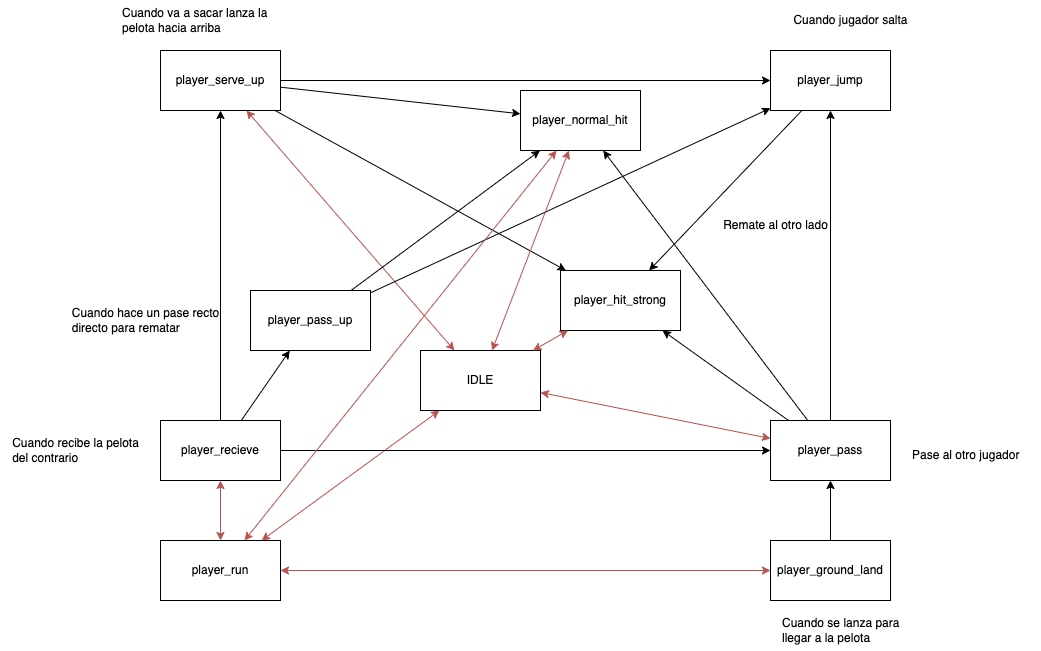

The diagram above was exported from draw.io. Its source (the exported page's mxGraphModel, read from the mxfile embedded in the PNG):
<mxGraphModel dx="954" dy="616" grid="1" gridSize="10" guides="1" tooltips="1" connect="1" arrows="1" fold="1" page="1" pageScale="1" pageWidth="827" pageHeight="1169" math="0" shadow="0">
  <root>
    <mxCell id="0" />
    <mxCell id="1" parent="0" />
    <mxCell id="Kc8hdxKVeheJrrnJ-u6g-1" value="IDLE" style="rounded=0;whiteSpace=wrap;html=1;" vertex="1" parent="1">
      <mxGeometry x="450" y="730" width="120" height="60" as="geometry" />
    </mxCell>
    <mxCell id="Kc8hdxKVeheJrrnJ-u6g-2" value="player_serve_up" style="rounded=0;whiteSpace=wrap;html=1;" vertex="1" parent="1">
      <mxGeometry x="190" y="430" width="120" height="60" as="geometry" />
    </mxCell>
    <mxCell id="Kc8hdxKVeheJrrnJ-u6g-4" value="player_recieve" style="rounded=0;whiteSpace=wrap;html=1;" vertex="1" parent="1">
      <mxGeometry x="190" y="800" width="120" height="60" as="geometry" />
    </mxCell>
    <mxCell id="Kc8hdxKVeheJrrnJ-u6g-5" value="player_jump" style="rounded=0;whiteSpace=wrap;html=1;" vertex="1" parent="1">
      <mxGeometry x="800" y="430" width="120" height="60" as="geometry" />
    </mxCell>
    <mxCell id="Kc8hdxKVeheJrrnJ-u6g-9" value="" style="endArrow=classic;html=1;rounded=0;" edge="1" parent="1" source="Kc8hdxKVeheJrrnJ-u6g-2" target="Kc8hdxKVeheJrrnJ-u6g-5">
      <mxGeometry width="50" height="50" relative="1" as="geometry">
        <mxPoint x="440" y="800" as="sourcePoint" />
        <mxPoint x="490" y="750" as="targetPoint" />
      </mxGeometry>
    </mxCell>
    <mxCell id="Kc8hdxKVeheJrrnJ-u6g-10" value="player_run" style="rounded=0;whiteSpace=wrap;html=1;" vertex="1" parent="1">
      <mxGeometry x="190" y="920" width="120" height="60" as="geometry" />
    </mxCell>
    <mxCell id="Kc8hdxKVeheJrrnJ-u6g-13" value="player_hit_strong" style="rounded=0;whiteSpace=wrap;html=1;" vertex="1" parent="1">
      <mxGeometry x="590" y="650" width="120" height="60" as="geometry" />
    </mxCell>
    <mxCell id="Kc8hdxKVeheJrrnJ-u6g-14" value="" style="endArrow=classic;html=1;rounded=0;" edge="1" parent="1" source="Kc8hdxKVeheJrrnJ-u6g-5" target="Kc8hdxKVeheJrrnJ-u6g-13">
      <mxGeometry width="50" height="50" relative="1" as="geometry">
        <mxPoint x="520" y="730" as="sourcePoint" />
        <mxPoint x="570" y="680" as="targetPoint" />
      </mxGeometry>
    </mxCell>
    <mxCell id="Kc8hdxKVeheJrrnJ-u6g-15" value="" style="endArrow=classic;html=1;rounded=0;" edge="1" parent="1" source="Kc8hdxKVeheJrrnJ-u6g-2" target="Kc8hdxKVeheJrrnJ-u6g-13">
      <mxGeometry width="50" height="50" relative="1" as="geometry">
        <mxPoint x="700" y="650" as="sourcePoint" />
        <mxPoint x="700" y="540" as="targetPoint" />
      </mxGeometry>
    </mxCell>
    <mxCell id="Kc8hdxKVeheJrrnJ-u6g-16" value="" style="endArrow=classic;startArrow=classic;html=1;rounded=0;fillColor=#f8cecc;strokeColor=#b85450;" edge="1" parent="1" source="Kc8hdxKVeheJrrnJ-u6g-1" target="Kc8hdxKVeheJrrnJ-u6g-2">
      <mxGeometry width="50" height="50" relative="1" as="geometry">
        <mxPoint x="520" y="730" as="sourcePoint" />
        <mxPoint x="570" y="680" as="targetPoint" />
      </mxGeometry>
    </mxCell>
    <mxCell id="Kc8hdxKVeheJrrnJ-u6g-17" value="" style="endArrow=classic;startArrow=classic;html=1;rounded=0;fillColor=#f8cecc;strokeColor=#b85450;" edge="1" parent="1" source="Kc8hdxKVeheJrrnJ-u6g-10" target="Kc8hdxKVeheJrrnJ-u6g-4">
      <mxGeometry width="50" height="50" relative="1" as="geometry">
        <mxPoint x="520" y="780" as="sourcePoint" />
        <mxPoint x="570" y="730" as="targetPoint" />
      </mxGeometry>
    </mxCell>
    <mxCell id="Kc8hdxKVeheJrrnJ-u6g-18" value="" style="endArrow=classic;startArrow=classic;html=1;rounded=0;fillColor=#f8cecc;strokeColor=#b85450;" edge="1" parent="1" source="Kc8hdxKVeheJrrnJ-u6g-10" target="Kc8hdxKVeheJrrnJ-u6g-19">
      <mxGeometry width="50" height="50" relative="1" as="geometry">
        <mxPoint x="640" y="920" as="sourcePoint" />
        <mxPoint x="690" y="870" as="targetPoint" />
      </mxGeometry>
    </mxCell>
    <mxCell id="Kc8hdxKVeheJrrnJ-u6g-19" value="player_ground_land" style="rounded=0;whiteSpace=wrap;html=1;" vertex="1" parent="1">
      <mxGeometry x="800" y="920" width="120" height="60" as="geometry" />
    </mxCell>
    <mxCell id="Kc8hdxKVeheJrrnJ-u6g-23" value="player_pass" style="rounded=0;whiteSpace=wrap;html=1;" vertex="1" parent="1">
      <mxGeometry x="800" y="800" width="120" height="60" as="geometry" />
    </mxCell>
    <mxCell id="Kc8hdxKVeheJrrnJ-u6g-24" value="" style="endArrow=classic;html=1;rounded=0;" edge="1" parent="1" source="Kc8hdxKVeheJrrnJ-u6g-4" target="Kc8hdxKVeheJrrnJ-u6g-2">
      <mxGeometry width="50" height="50" relative="1" as="geometry">
        <mxPoint x="560" y="810" as="sourcePoint" />
        <mxPoint x="610" y="760" as="targetPoint" />
      </mxGeometry>
    </mxCell>
    <mxCell id="Kc8hdxKVeheJrrnJ-u6g-25" value="" style="endArrow=classic;html=1;rounded=0;" edge="1" parent="1" source="Kc8hdxKVeheJrrnJ-u6g-19" target="Kc8hdxKVeheJrrnJ-u6g-23">
      <mxGeometry width="50" height="50" relative="1" as="geometry">
        <mxPoint x="560" y="810" as="sourcePoint" />
        <mxPoint x="610" y="760" as="targetPoint" />
      </mxGeometry>
    </mxCell>
    <mxCell id="Kc8hdxKVeheJrrnJ-u6g-26" value="" style="endArrow=classic;html=1;rounded=0;" edge="1" parent="1" source="Kc8hdxKVeheJrrnJ-u6g-23" target="Kc8hdxKVeheJrrnJ-u6g-13">
      <mxGeometry width="50" height="50" relative="1" as="geometry">
        <mxPoint x="560" y="800" as="sourcePoint" />
        <mxPoint x="610" y="750" as="targetPoint" />
      </mxGeometry>
    </mxCell>
    <mxCell id="Kc8hdxKVeheJrrnJ-u6g-27" value="" style="endArrow=classic;html=1;rounded=0;" edge="1" parent="1" source="Kc8hdxKVeheJrrnJ-u6g-23" target="Kc8hdxKVeheJrrnJ-u6g-5">
      <mxGeometry width="50" height="50" relative="1" as="geometry">
        <mxPoint x="560" y="800" as="sourcePoint" />
        <mxPoint x="610" y="750" as="targetPoint" />
      </mxGeometry>
    </mxCell>
    <mxCell id="Kc8hdxKVeheJrrnJ-u6g-30" value="" style="endArrow=classic;startArrow=classic;html=1;rounded=0;fillColor=#f8cecc;strokeColor=#b85450;" edge="1" parent="1" source="Kc8hdxKVeheJrrnJ-u6g-1" target="Kc8hdxKVeheJrrnJ-u6g-13">
      <mxGeometry width="50" height="50" relative="1" as="geometry">
        <mxPoint x="560" y="730" as="sourcePoint" />
        <mxPoint x="610" y="680" as="targetPoint" />
      </mxGeometry>
    </mxCell>
    <mxCell id="Kc8hdxKVeheJrrnJ-u6g-31" value="" style="endArrow=classic;startArrow=classic;html=1;rounded=0;fillColor=#f8cecc;strokeColor=#b85450;" edge="1" parent="1" source="Kc8hdxKVeheJrrnJ-u6g-23" target="Kc8hdxKVeheJrrnJ-u6g-1">
      <mxGeometry width="50" height="50" relative="1" as="geometry">
        <mxPoint x="560" y="730" as="sourcePoint" />
        <mxPoint x="610" y="680" as="targetPoint" />
      </mxGeometry>
    </mxCell>
    <mxCell id="Kc8hdxKVeheJrrnJ-u6g-32" value="" style="endArrow=classic;startArrow=classic;html=1;rounded=0;fillColor=#f8cecc;strokeColor=#b85450;" edge="1" parent="1" source="Kc8hdxKVeheJrrnJ-u6g-10" target="Kc8hdxKVeheJrrnJ-u6g-1">
      <mxGeometry width="50" height="50" relative="1" as="geometry">
        <mxPoint x="560" y="730" as="sourcePoint" />
        <mxPoint x="610" y="680" as="targetPoint" />
      </mxGeometry>
    </mxCell>
    <mxCell id="Kc8hdxKVeheJrrnJ-u6g-34" value="" style="endArrow=classic;html=1;rounded=0;" edge="1" parent="1" source="Kc8hdxKVeheJrrnJ-u6g-4" target="Kc8hdxKVeheJrrnJ-u6g-23">
      <mxGeometry width="50" height="50" relative="1" as="geometry">
        <mxPoint x="560" y="720" as="sourcePoint" />
        <mxPoint x="610" y="670" as="targetPoint" />
      </mxGeometry>
    </mxCell>
    <mxCell id="Kc8hdxKVeheJrrnJ-u6g-35" value="player_pass_up" style="rounded=0;whiteSpace=wrap;html=1;" vertex="1" parent="1">
      <mxGeometry x="280" y="670" width="120" height="60" as="geometry" />
    </mxCell>
    <mxCell id="Kc8hdxKVeheJrrnJ-u6g-36" value="" style="endArrow=classic;html=1;rounded=0;" edge="1" parent="1" source="Kc8hdxKVeheJrrnJ-u6g-4" target="Kc8hdxKVeheJrrnJ-u6g-35">
      <mxGeometry width="50" height="50" relative="1" as="geometry">
        <mxPoint x="560" y="760" as="sourcePoint" />
        <mxPoint x="610" y="710" as="targetPoint" />
      </mxGeometry>
    </mxCell>
    <mxCell id="Kc8hdxKVeheJrrnJ-u6g-37" value="" style="endArrow=classic;html=1;rounded=0;" edge="1" parent="1" source="Kc8hdxKVeheJrrnJ-u6g-35" target="Kc8hdxKVeheJrrnJ-u6g-5">
      <mxGeometry width="50" height="50" relative="1" as="geometry">
        <mxPoint x="560" y="760" as="sourcePoint" />
        <mxPoint x="610" y="710" as="targetPoint" />
      </mxGeometry>
    </mxCell>
    <mxCell id="Kc8hdxKVeheJrrnJ-u6g-38" value="Cuando jugador salta" style="text;html=1;align=center;verticalAlign=middle;resizable=0;points=[];autosize=1;strokeColor=none;fillColor=none;" vertex="1" parent="1">
      <mxGeometry x="810" y="385" width="140" height="30" as="geometry" />
    </mxCell>
    <mxCell id="Kc8hdxKVeheJrrnJ-u6g-39" value="Cuando va a sacar lanza la&lt;br&gt;pelota hacia arriba" style="text;html=1;align=left;verticalAlign=middle;resizable=0;points=[];autosize=1;strokeColor=none;fillColor=none;" vertex="1" parent="1">
      <mxGeometry x="150" y="380" width="170" height="40" as="geometry" />
    </mxCell>
    <mxCell id="Kc8hdxKVeheJrrnJ-u6g-40" value="Cuando hace un pase recto&lt;br&gt;&lt;div style=&quot;text-align: left;&quot;&gt;&lt;span style=&quot;background-color: initial;&quot;&gt;directo para rematar&lt;/span&gt;&lt;/div&gt;" style="text;html=1;align=center;verticalAlign=middle;resizable=0;points=[];autosize=1;strokeColor=none;fillColor=none;" vertex="1" parent="1">
      <mxGeometry x="90" y="680" width="170" height="40" as="geometry" />
    </mxCell>
    <mxCell id="Kc8hdxKVeheJrrnJ-u6g-41" value="Cuando recibe la pelota&lt;br&gt;&lt;div style=&quot;text-align: left;&quot;&gt;&lt;span style=&quot;background-color: initial;&quot;&gt;del contrario&lt;/span&gt;&lt;/div&gt;" style="text;html=1;align=center;verticalAlign=middle;resizable=0;points=[];autosize=1;strokeColor=none;fillColor=none;" vertex="1" parent="1">
      <mxGeometry x="30" y="810" width="150" height="40" as="geometry" />
    </mxCell>
    <mxCell id="Kc8hdxKVeheJrrnJ-u6g-42" value="Cuando se lanza para &lt;br&gt;llegar a la pelota" style="text;html=1;align=left;verticalAlign=middle;resizable=0;points=[];autosize=1;strokeColor=none;fillColor=none;" vertex="1" parent="1">
      <mxGeometry x="810" y="990" width="140" height="40" as="geometry" />
    </mxCell>
    <mxCell id="Kc8hdxKVeheJrrnJ-u6g-43" value="Pase al otro jugador" style="text;html=1;align=left;verticalAlign=middle;resizable=0;points=[];autosize=1;strokeColor=none;fillColor=none;" vertex="1" parent="1">
      <mxGeometry x="940" y="820" width="130" height="30" as="geometry" />
    </mxCell>
    <mxCell id="Kc8hdxKVeheJrrnJ-u6g-44" value="Remate al otro lado" style="text;html=1;align=center;verticalAlign=middle;resizable=0;points=[];autosize=1;strokeColor=none;fillColor=none;" vertex="1" parent="1">
      <mxGeometry x="740" y="590" width="130" height="30" as="geometry" />
    </mxCell>
    <mxCell id="Kc8hdxKVeheJrrnJ-u6g-45" value="player_normal_hit" style="rounded=0;whiteSpace=wrap;html=1;" vertex="1" parent="1">
      <mxGeometry x="550" y="470" width="120" height="60" as="geometry" />
    </mxCell>
    <mxCell id="Kc8hdxKVeheJrrnJ-u6g-46" value="" style="endArrow=classic;html=1;rounded=0;" edge="1" parent="1" source="Kc8hdxKVeheJrrnJ-u6g-2" target="Kc8hdxKVeheJrrnJ-u6g-45">
      <mxGeometry width="50" height="50" relative="1" as="geometry">
        <mxPoint x="520" y="740" as="sourcePoint" />
        <mxPoint x="570" y="690" as="targetPoint" />
      </mxGeometry>
    </mxCell>
    <mxCell id="Kc8hdxKVeheJrrnJ-u6g-47" value="" style="endArrow=classic;html=1;rounded=0;" edge="1" parent="1" source="Kc8hdxKVeheJrrnJ-u6g-23" target="Kc8hdxKVeheJrrnJ-u6g-45">
      <mxGeometry width="50" height="50" relative="1" as="geometry">
        <mxPoint x="520" y="680" as="sourcePoint" />
        <mxPoint x="570" y="630" as="targetPoint" />
      </mxGeometry>
    </mxCell>
    <mxCell id="Kc8hdxKVeheJrrnJ-u6g-48" value="" style="endArrow=classic;html=1;rounded=0;" edge="1" parent="1" source="Kc8hdxKVeheJrrnJ-u6g-35" target="Kc8hdxKVeheJrrnJ-u6g-45">
      <mxGeometry width="50" height="50" relative="1" as="geometry">
        <mxPoint x="520" y="680" as="sourcePoint" />
        <mxPoint x="570" y="630" as="targetPoint" />
      </mxGeometry>
    </mxCell>
    <mxCell id="Kc8hdxKVeheJrrnJ-u6g-50" value="" style="endArrow=classic;startArrow=classic;html=1;rounded=0;fillColor=#f8cecc;strokeColor=#b85450;" edge="1" parent="1" source="Kc8hdxKVeheJrrnJ-u6g-1" target="Kc8hdxKVeheJrrnJ-u6g-45">
      <mxGeometry width="50" height="50" relative="1" as="geometry">
        <mxPoint x="510" y="740" as="sourcePoint" />
        <mxPoint x="560" y="690" as="targetPoint" />
      </mxGeometry>
    </mxCell>
    <mxCell id="Kc8hdxKVeheJrrnJ-u6g-51" value="" style="endArrow=classic;startArrow=classic;html=1;rounded=0;fillColor=#f8cecc;strokeColor=#b85450;" edge="1" parent="1" source="Kc8hdxKVeheJrrnJ-u6g-10" target="Kc8hdxKVeheJrrnJ-u6g-45">
      <mxGeometry width="50" height="50" relative="1" as="geometry">
        <mxPoint x="510" y="740" as="sourcePoint" />
        <mxPoint x="560" y="690" as="targetPoint" />
      </mxGeometry>
    </mxCell>
  </root>
</mxGraphModel>